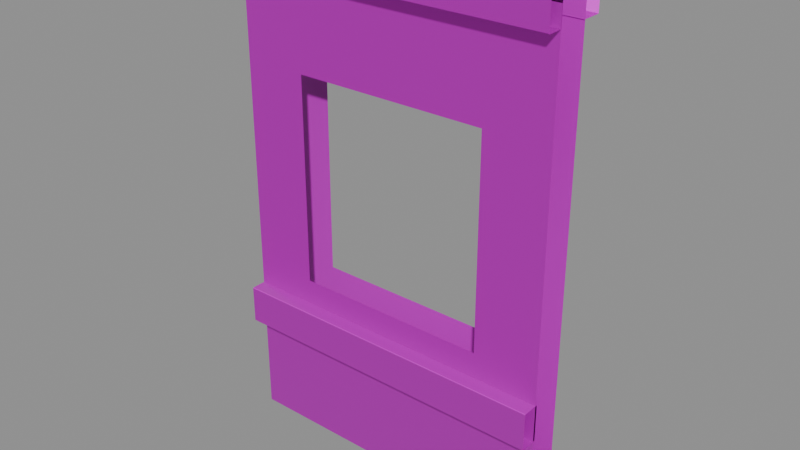 # Source: Wall_Plaster_Window_Wide_Flat.blend  (saved by Blender 5.2.45; exported with 4.5.12 LTS)
import bpy
from mathutils import Matrix  # noqa: F401  (used for matrix-valued properties, if any)

bpy.ops.wm.read_factory_settings(use_empty=True)
scene = bpy.context.scene
scene.name = 'Scene'

# ---- images (referenced by path relative to the original .blend; pixels are not part of the script)
import os
ASSET_DIR = os.environ.get("B2B_ASSET_DIR", "")  # directory of the original .blend (textures are referenced by path, not embedded)
HERE = os.path.dirname(os.path.abspath(__file__))  # packed textures are extracted next to this script under _unpacked/

def load_image(name, relpath, width, height, colorspace="sRGB"):
    """Load a texture the original file referenced (path relative to the .blend, or extracted next to this script)."""
    p = next((c for c in (os.path.join(HERE, relpath), os.path.join(ASSET_DIR, relpath)) if relpath and os.path.exists(c)), "")
    if p:
        img = bpy.data.images.load(p, check_existing=True)
        img.name = name
    else:  # same state as the original file: an image datablock whose file is absent (Cycles renders it pink)
        img = bpy.data.images.new(name, width, height)
        img.source = "FILE"
        img.filepath = "//" + (relpath or name)
    img.colorspace_settings.name = colorspace
    return img
img_t_plaster_basecolor_png = load_image('T_Plaster_BaseColor.png', 'T_Plaster_BaseColor.png', 1024, 1024, 'sRGB')
img_t_plaster_normal_png = load_image('T_Plaster_Normal.png', 'T_Plaster_Normal.png', 1024, 1024, 'sRGB')
img_t_brick_basecolor_png = load_image('T_Brick_BaseColor.png', 'T_Brick_BaseColor.png', 1024, 1024, 'sRGB')
img_t_brick_roughness_png = load_image('T_Brick_Roughness.png', 'T_Brick_Roughness.png', 1024, 1024, 'sRGB')
img_t_brick_normal_png = load_image('T_Brick_Normal.png', 'T_Brick_Normal.png', 1024, 1024, 'sRGB')
img_t_woodtrim_basecolor_png = load_image('T_WoodTrim_BaseColor.png', 'T_WoodTrim_BaseColor.png', 1024, 1024, 'sRGB')
img_t_woodtrim_roughness_png = load_image('T_WoodTrim_Roughness.png', 'T_WoodTrim_Roughness.png', 1024, 1024, 'sRGB')
img_t_woodtrim_normal_png = load_image('T_WoodTrim_Normal.png', 'T_WoodTrim_Normal.png', 1024, 1024, 'sRGB')

# ---- materials (node trees are filled in below, after node groups)
mat_mi_plaster = bpy.data.materials.new('MI_Plaster')
mat_mi_plaster.roughness = 0.5
mat_mi_brick = bpy.data.materials.new('MI_Brick')
mat_mi_brick.roughness = 0.0
mat_mi_woodtrim = bpy.data.materials.new('MI_WoodTrim')
mat_mi_woodtrim.roughness = 0.0

# ---- material node trees
mat_mi_plaster.use_nodes = True; mat_mi_plaster.node_tree.nodes.clear()
_N = mat_mi_plaster.node_tree.nodes; _L = mat_mi_plaster.node_tree.links
n0 = _N.new('ShaderNodeBsdfPrincipled'); n0.name = 'Principled BSDF'; n0.location = (0, 300)
n0.inputs[3].default_value = 1.45
n0.inputs[10].default_value = 0.005
n0.inputs[27].default_value = (0.0, 0.0, 0.0, 1.0)
n0.inputs[28].default_value = 1.0
n1 = _N.new('ShaderNodeOutputMaterial'); n1.name = 'Material Output'; n1.location = (280, 300)
n2 = _N.new('ShaderNodeTexImage'); n2.name = 'Image Texture'; n2.location = (-480, 300)
n2.image = img_t_plaster_basecolor_png
n3 = _N.new('ShaderNodeTexImage'); n3.name = 'Image Texture.001'; n3.location = (-480, 0)
n3.image = img_t_plaster_normal_png
n4 = _N.new('ShaderNodeNormalMap'); n4.name = 'Normal Map'; n4.location = (-200, 0)
n4.width = 160
_L.new(n2.outputs[0], n0.inputs[0])
_L.new(n3.outputs[0], n4.inputs[1])
_L.new(n4.outputs[0], n0.inputs[5])
_L.new(n0.outputs[0], n1.inputs[0])
n1.is_active_output = True
mat_mi_brick.use_nodes = True; mat_mi_brick.node_tree.nodes.clear()
_N = mat_mi_brick.node_tree.nodes; _L = mat_mi_brick.node_tree.links
n0 = _N.new('ShaderNodeBsdfPrincipled'); n0.name = 'Principled BSDF'; n0.location = (0, 300)
n0.inputs[3].default_value = 1.45
n0.inputs[10].default_value = 0.005
n0.inputs[27].default_value = (0.0, 0.0, 0.0, 1.0)
n0.inputs[28].default_value = 1.0
n1 = _N.new('ShaderNodeOutputMaterial'); n1.name = 'Material Output'; n1.location = (280, 300)
n2 = _N.new('ShaderNodeTexImage'); n2.name = 'Image Texture'; n2.location = (-480, 300)
n2.image = img_t_brick_basecolor_png
n3 = _N.new('ShaderNodeTexImage'); n3.name = 'Image Texture.001'; n3.location = (-480, 0)
n3.image = img_t_brick_roughness_png
n4 = _N.new('ShaderNodeTexImage'); n4.name = 'Image Texture.002'; n4.location = (-480, -300)
n4.image = img_t_brick_normal_png
n5 = _N.new('ShaderNodeNormalMap'); n5.name = 'Normal Map'; n5.location = (-200, -300)
n5.width = 160
_L.new(n2.outputs[0], n0.inputs[0])
_L.new(n3.outputs[0], n0.inputs[2])
_L.new(n4.outputs[0], n5.inputs[1])
_L.new(n5.outputs[0], n0.inputs[5])
_L.new(n0.outputs[0], n1.inputs[0])
n1.is_active_output = True
mat_mi_woodtrim.use_nodes = True; mat_mi_woodtrim.node_tree.nodes.clear()
_N = mat_mi_woodtrim.node_tree.nodes; _L = mat_mi_woodtrim.node_tree.links
n0 = _N.new('ShaderNodeBsdfPrincipled'); n0.name = 'Principled BSDF'; n0.location = (0, 300)
n0.inputs[3].default_value = 1.45
n0.inputs[10].default_value = 0.005
n0.inputs[27].default_value = (0.0, 0.0, 0.0, 1.0)
n0.inputs[28].default_value = 1.0
n1 = _N.new('ShaderNodeOutputMaterial'); n1.name = 'Material Output'; n1.location = (280, 300)
n2 = _N.new('ShaderNodeTexImage'); n2.name = 'Image Texture'; n2.location = (-480, 300)
n2.image = img_t_woodtrim_basecolor_png
n3 = _N.new('ShaderNodeTexImage'); n3.name = 'Image Texture.001'; n3.location = (-480, 0)
n3.image = img_t_woodtrim_roughness_png
n4 = _N.new('ShaderNodeTexImage'); n4.name = 'Image Texture.002'; n4.location = (-480, -300)
n4.image = img_t_woodtrim_normal_png
n5 = _N.new('ShaderNodeNormalMap'); n5.name = 'Normal Map'; n5.location = (-200, -300)
n5.width = 160
_L.new(n2.outputs[0], n0.inputs[0])
_L.new(n3.outputs[0], n0.inputs[2])
_L.new(n4.outputs[0], n5.inputs[1])
_L.new(n5.outputs[0], n0.inputs[5])
_L.new(n0.outputs[0], n1.inputs[0])
n1.is_active_output = True

# ---- meshes
me_wall_plaster_window_wide_flat = bpy.data.meshes.new('Wall_Plaster_Window_Wide_Flat')
me_wall_plaster_window_wide_flat.from_pydata([(-1.0, 0.0, 0.0), (-1.0, 3.0, 2.976e-09), (1.0, 0.0, 0.0), (1.0, 3.0, 2.976e-09), (-1.0, 0.88, -6.171e-10), (1.0, 0.88, -6.171e-10), (1.0, 2.318, 3.631e-09), (-1.0, 2.318, 3.631e-09), (1.0, 1.04, -3.439e-09), (-1.0, 1.04, -3.439e-09), (-0.6, 0.88, -6.171e-10), (-0.6, 2.318, 3.631e-09), (-0.6, 1.04, -3.439e-09), (-0.6, 0.0, 0.0), (-0.6, 3.0, 2.976e-09), (0.6, 0.88, -6.171e-10), (0.6, 2.318, 3.631e-09), (0.6, 1.04, -3.439e-09), (0.6, 0.0, 0.0), (0.6, 3.0, 2.976e-09), (-1.0, 0.0, -0.2), (-1.0, 3.0, -0.2), (1.0, 0.0, -0.2), (1.0, 3.0, -0.2), (1.0, 2.313, -0.2), (-1.0, 2.313, -0.2), (1.0, 1.045, -0.2), (-1.0, 1.045, -0.2), (-0.6, 0.0, -0.2), (-0.6, 3.0, -0.2), (-0.6, 2.313, -0.2), (-0.6, 1.045, -0.2), (0.6, 0.0, -0.2), (0.6, 3.0, -0.2), (0.6, 2.313, -0.2), (0.6, 1.045, -0.2), (-1.0, 3.117, -0.1951), (-1.0, 2.883, -0.1951), (1.0, 3.117, -0.1951), (1.0, 2.883, -0.1951), (-0.8513, 2.883, -0.1951), (-0.6369, 2.883, -0.1951), (-0.7441, 2.892, -0.1951), (0.5045, 2.883, -0.1951), (0.8809, 2.883, -0.1951), (0.7441, 2.877, -0.1951), (0.8809, 3.117, -0.1951), (0.5045, 3.117, -0.1951), (0.7441, 3.123, -0.1951), (-0.6369, 3.117, -0.1951), (-0.8513, 3.117, -0.1951), (-0.7441, 3.108, -0.1951), (1.0, 3.117, 0.09001), (1.0, 3.114, 0.09245), (1.0, 2.886, 0.09245), (1.0, 2.883, 0.09001), (1.0, 3.114, -0.001371), (1.0, 3.117, 0.001068), (1.0, 2.883, 0.001068), (1.0, 2.886, -0.001371), (-1.0, 3.114, 0.09245), (-1.0, 3.117, 0.09001), (-1.0, 2.883, 0.09001), (-1.0, 2.886, 0.09245), (-1.0, 3.117, 0.001069), (-1.0, 3.114, -0.00137), (-1.0, 2.886, -0.00137), (-1.0, 2.883, 0.001069), (1.0, 0.8831, 0.09001), (1.0, 0.8807, 0.09245), (1.0, 0.652, 0.09245), (1.0, 0.6496, 0.09001), (1.0, 0.8807, -0.01252), (1.0, 0.8831, -0.01008), (1.0, 0.6496, -0.01008), (1.0, 0.652, -0.01252), (-1.0, 0.8807, 0.09245), (-1.0, 0.8831, 0.09001), (-1.0, 0.6496, 0.09001), (-1.0, 0.652, 0.09245), (-1.0, 0.8831, -0.01008), (-1.0, 0.8807, -0.01252), (-1.0, 0.652, -0.01252), (-1.0, 0.6496, -0.01008), (-1.0, 3.117, -0.3116), (-1.0, 3.114, -0.314), (-1.0, 2.886, -0.314), (-1.0, 2.883, -0.3116), (1.0, 3.114, -0.314), (1.0, 3.117, -0.3116), (1.0, 2.883, -0.3116), (1.0, 2.886, -0.314), (-0.8513, 3.117, -0.3116), (-0.8513, 3.114, -0.314), (-0.6369, 3.114, -0.314), (-0.6369, 3.117, -0.3116), (-0.7441, 3.108, -0.3116), (-0.7441, 3.106, -0.314), (0.5045, 3.117, -0.3116), (0.5045, 3.114, -0.314), (0.8809, 3.114, -0.314), (0.8809, 3.117, -0.3116), (0.7441, 3.12, -0.314), (0.7441, 3.123, -0.3116), (0.8809, 2.883, -0.3116), (0.8809, 2.886, -0.314), (0.5045, 2.886, -0.314), (0.5045, 2.883, -0.3116), (0.7441, 2.877, -0.3116), (0.7441, 2.88, -0.314), (-0.6369, 2.883, -0.3116), (-0.6369, 2.886, -0.314), (-0.8513, 2.886, -0.314), (-0.8513, 2.883, -0.3116), (-0.7441, 2.894, -0.314), (-0.7441, 2.892, -0.3116)], [], [(4, 10, 12, 9), (7, 11, 14, 1), (9, 12, 11, 7), (14, 11, 16, 19), (12, 10, 15, 17), (16, 17, 8, 6), (17, 15, 5, 8), (19, 16, 6, 3), (23, 24, 34, 33), (25, 30, 31, 27), (27, 31, 28, 20), (28, 31, 35, 32), (29, 30, 25, 21), (35, 34, 24, 26), (33, 34, 30, 29), (32, 35, 26, 22), (0, 13, 10, 4), (10, 13, 18, 15), (15, 18, 2, 5), (56, 65, 64, 57), (58, 67, 66, 59), (54, 63, 62, 55), (52, 61, 60, 53), (72, 81, 80, 73), (74, 83, 82, 75), (70, 79, 78, 71), (68, 77, 76, 69), (88, 100, 101, 89), (95, 98, 99, 94), (107, 110, 111, 106), (90, 104, 105, 91), (86, 112, 113, 87), (84, 92, 93, 85), (100, 102, 103, 101), (104, 108, 109, 105), (98, 103, 102, 99), (106, 109, 108, 107), (112, 114, 115, 113), (92, 96, 97, 93), (110, 115, 114, 111), (94, 97, 96, 95), (57, 64, 61, 52), (54, 53, 60, 63), (67, 58, 55, 62), (56, 59, 66, 65), (73, 80, 77, 68), (70, 69, 76, 79), (83, 74, 71, 78), (72, 75, 82, 81), (86, 85, 93, 112), (36, 50, 92, 84), (40, 37, 87, 113), (46, 38, 89, 101), (105, 100, 88, 91), (39, 44, 104, 90), (92, 50, 51, 96), (112, 93, 97, 114), (47, 98, 95, 49), (96, 51, 49, 95), (99, 106, 111, 94), (114, 97, 94, 111), (48, 103, 98, 47), (102, 109, 106, 99), (46, 101, 103, 48), (100, 105, 109, 102), (104, 44, 45, 108), (108, 45, 43, 107), (41, 110, 107, 43), (42, 115, 110, 41), (40, 113, 115, 42)])
me_wall_plaster_window_wide_flat.polygons.foreach_set('use_smooth', [True] * 70)
me_wall_plaster_window_wide_flat.polygons.foreach_set('material_index', [0, 0, 0, 0, 0, 0, 0, 0, 0, 0, 0, 0, 0, 0, 0, 0, 1, 1, 1, 2, 2, 2, 2, 2, 2, 2, 2, 2, 2, 2, 2, 2, 2, 2, 2, 2, 2, 2, 2, 2, 2, 2, 2, 2, 2, 2, 2, 2, 2, 2, 2, 2, 2, 2, 2, 2, 2, 2, 2, 2, 2, 2, 2, 2, 2, 2, 2, 2, 2, 2])
_k = set([(52, 61), (53, 60), (54, 63), (55, 62), (56, 65), (57, 64), (58, 67), (59, 66), (68, 77), (69, 76), (70, 79), (71, 78), (72, 81), (73, 80), (74, 83), (75, 82), (85, 93), (86, 112), (88, 100), (91, 105), (93, 97), (94, 97), (94, 99), (99, 102), (100, 102), (105, 109), (106, 109), (106, 111), (111, 114), (112, 114)])
me_wall_plaster_window_wide_flat.attributes.new('sharp_edge', 'BOOLEAN', 'EDGE').data.foreach_set('value', [ (min(e.vertices), max(e.vertices)) in _k for e in me_wall_plaster_window_wide_flat.edges])
_uv = me_wall_plaster_window_wide_flat.uv_layers.new(name='UVMap')
_uv.uv.foreach_set('vector', [0.0, 0.0, 0.1999, 0.0, 0.1999, 0.07245, 0.0, 0.07245, 0.0, 0.6765, 0.1999, 0.6765, 0.1999, 1.0, 0.0, 1.0, 0.0, 0.07245, 0.1999, 0.07245, 0.1999, 0.6765, 0.0, 0.6765, 0.1999, 1.0, 0.1999, 0.6765, 0.8006, 0.6765, 0.8006, 1.0, 0.1999, 0.07245, 0.1999, 0.0, 0.8006, 0.0, 0.8006, 0.07245, 0.8006, 0.6765, 0.8006, 0.07245, 1.0, 0.07245, 1.0, 0.6765, 0.8006, 0.07245, 0.8006, 0.0, 1.0, 0.0, 1.0, 0.07245, 0.8006, 1.0, 0.8006, 0.6765, 1.0, 0.6765, 1.0, 1.0, 1.0, 0.9999, 1.0, 0.7139, 0.8004, 0.7139, 0.8004, 0.9999, 8.2e-05, 0.7139, 0.2001, 0.7139, 0.2001, 0.1854, 8.2e-05, 0.1854, 8.2e-05, 0.1854, 0.2001, 0.1854, 0.2001, -0.25, 8.2e-05, -0.25, 0.2001, -0.25, 0.2001, 0.1854, 0.8004, 0.1854, 0.8004, -0.25, 0.2001, 0.9999, 0.2001, 0.7139, 8.2e-05, 0.7139, 8.2e-05, 0.9999, 0.8004, 0.1854, 0.8004, 0.7139, 1.0, 0.7139, 1.0, 0.1854, 0.8004, 0.9999, 0.8004, 0.7139, 0.2001, 0.7139, 0.2001, 0.9999, 0.8004, -0.25, 0.8004, 0.1854, 1.0, 0.1854, 1.0, -0.25, 7.1e-05, 0.00257, 0.2, 0.00257, 0.2, 0.4207, 7.1e-05, 0.4207, 0.2, 0.4207, 0.2, 0.00257, 0.8006, 0.00257, 0.8006, 0.4207, 0.8006, 0.4207, 0.8006, 0.00257, 0.9999, 0.00257, 0.9999, 0.4207, 1.0, 0.8839, 0.0, 0.8839, 0.0, 0.8827, 1.0, 0.8827, 1.0, 0.9962, 0.0, 0.9962, 0.0, 0.995, 1.0, 0.995, 0.0, 0.6926, 1.0, 0.6926, 1.0, 0.6941, 0.0, 0.6941, 0.0, 0.6941, 1.0, 0.6941, 1.0, 0.6926, 0.0, 0.6926, 1.0, 0.8839, 0.0, 0.8839, 0.0, 0.8827, 1.0, 0.8827, 1.0, 0.9962, 0.0, 0.9962, 0.0, 0.995, 1.0, 0.995, 1.0, 0.8839, 0.0, 0.8839, 0.0, 0.8827, 1.0, 0.8827, 1.0, 0.9962, 0.0, 0.9962, 0.0, 0.995, 1.0, 0.995, 0.0, 0.995, 0.05954, 0.995, 0.05954, 0.9962, 0.0, 0.9962, 0.8185, 0.9962, 0.2478, 0.9962, 0.2478, 0.995, 0.8185, 0.995, 0.2478, 0.8827, 0.8185, 0.8827, 0.8185, 0.8839, 0.2478, 0.8839, 0.0, 0.8827, 0.05954, 0.8827, 0.05954, 0.8839, 0.0, 0.8839, 1.0, 0.8839, 0.9257, 0.8839, 0.9257, 0.8827, 1.0, 0.8827, 1.0, 0.9962, 0.9257, 0.9962, 0.9257, 0.995, 1.0, 0.995, 0.05954, 0.995, 0.1279, 0.995, 0.1279, 0.9962, 0.05954, 0.9962, 0.05954, 0.8827, 0.1279, 0.8827, 0.1279, 0.8839, 0.05954, 0.8839, 0.2478, 0.9962, 0.1279, 0.9962, 0.1279, 0.995, 0.2478, 0.995, 0.2478, 0.8839, 0.1279, 0.8839, 0.1279, 0.8827, 0.2478, 0.8827, 0.9257, 0.8839, 0.8721, 0.884, 0.8721, 0.8827, 0.9257, 0.8827, 0.9257, 0.9962, 0.8721, 0.9962, 0.8721, 0.9949, 0.9257, 0.995, 0.8185, 0.8827, 0.8721, 0.8827, 0.8721, 0.884, 0.8185, 0.8839, 0.8185, 0.995, 0.8721, 0.9949, 0.8721, 0.9962, 0.8185, 0.9962, 0.0, 0.7465, 1.0, 0.7465, 1.0, 0.6941, 0.0, 0.6941, 1.0, 0.8839, 1.0, 0.995, 0.0, 0.995, 0.0, 0.8839, 1.0, 0.7465, 0.0, 0.7465, 0.0, 0.6941, 1.0, 0.6941, 1.0, 0.8839, 1.0, 0.995, 0.0, 0.995, 0.0, 0.8839, 0.0, 0.7467, 1.0, 0.7467, 1.0, 0.6939, 0.0, 0.6939, 1.0, 0.8839, 1.0, 0.995, 0.0, 0.995, 0.0, 0.8839, 1.0, 0.7467, 0.0, 0.7467, 0.0, 0.6939, 1.0, 0.6939, 1.0, 0.8839, 1.0, 0.995, 0.0, 0.995, 0.0, 0.8839, 1.0, 0.8839, 1.0, 0.995, 0.9257, 0.995, 0.9257, 0.8839, 0.0, 0.748, 0.07434, 0.748, 0.07434, 0.6937, 0.0, 0.6937, 0.07434, 0.748, 0.0, 0.748, 0.0, 0.6937, 0.07434, 0.6937, 0.9405, 0.748, 1.0, 0.748, 1.0, 0.6937, 0.9405, 0.6937, 0.05954, 0.8839, 0.05954, 0.995, 0.0, 0.995, 0.0, 0.8839, 1.0, 0.748, 0.9405, 0.748, 0.9405, 0.6937, 1.0, 0.6937, 0.07434, 0.6937, 0.07434, 0.748, 0.1279, 0.748, 0.1279, 0.6937, 0.9257, 0.8839, 0.9257, 0.995, 0.8721, 0.9949, 0.8721, 0.884, 0.7522, 0.748, 0.7522, 0.6937, 0.1815, 0.6937, 0.1815, 0.748, 0.1279, 0.6937, 0.1279, 0.748, 0.1815, 0.748, 0.1815, 0.6937, 0.2478, 0.995, 0.2478, 0.8839, 0.8185, 0.8839, 0.8185, 0.995, 0.8721, 0.884, 0.8721, 0.9949, 0.8185, 0.995, 0.8185, 0.8839, 0.8721, 0.748, 0.8721, 0.6937, 0.7522, 0.6937, 0.7522, 0.748, 0.1279, 0.995, 0.1279, 0.8839, 0.2478, 0.8839, 0.2478, 0.995, 0.9405, 0.748, 0.9405, 0.6937, 0.8721, 0.6937, 0.8721, 0.748, 0.05954, 0.995, 0.05954, 0.8839, 0.1279, 0.8839, 0.1279, 0.995, 0.9405, 0.6937, 0.9405, 0.748, 0.8721, 0.748, 0.8721, 0.6937, 0.8721, 0.6937, 0.8721, 0.748, 0.7522, 0.748, 0.7522, 0.6937, 0.1815, 0.748, 0.1815, 0.6937, 0.7522, 0.6937, 0.7522, 0.748, 0.1279, 0.748, 0.1279, 0.6937, 0.1815, 0.6937, 0.1815, 0.748, 0.07434, 0.748, 0.07434, 0.6937, 0.1279, 0.6937, 0.1279, 0.748])
me_wall_plaster_window_wide_flat.materials.append(mat_mi_plaster)
me_wall_plaster_window_wide_flat.materials.append(mat_mi_brick)
me_wall_plaster_window_wide_flat.materials.append(mat_mi_woodtrim)
me_wall_plaster_window_wide_flat.update()
me_wall_plaster_window_wide_flat.normals_split_custom_set([tuple(v) for v in zip(*[iter([0.0, 9.168e-09, 1.0, 0.0, 9.168e-09, 1.0, 0.0, 9.912e-09, 1.0, 0.0, 6.051e-09, 1.0, 0.0, -2.286e-09, 1.0, 0.0, -1.205e-09, 1.0, 0.0, 9.592e-10, 1.0, 0.0, 9.592e-10, 1.0, 0.0, 6.051e-09, 1.0, 0.0, 9.912e-09, 1.0, 0.0, -1.205e-09, 1.0, 0.0, -2.286e-09, 1.0, 0.0, 9.592e-10, 1.0, 0.0, -1.205e-09, 1.0, 0.0, -1.205e-09, 1.0, 0.0, 9.592e-10, 1.0, 0.0, 9.912e-09, 1.0, 0.0, 9.168e-09, 1.0, 0.0, 9.168e-09, 1.0, 0.0, 9.912e-09, 1.0, 0.0, -1.205e-09, 1.0, 0.0, 9.912e-09, 1.0, 0.0, 6.051e-09, 1.0, 0.0, -2.286e-09, 1.0, 0.0, 9.912e-09, 1.0, 0.0, 9.168e-09, 1.0, 0.0, 9.168e-09, 1.0, 0.0, 6.051e-09, 1.0, 0.0, 9.592e-10, 1.0, 0.0, -1.205e-09, 1.0, 0.0, -2.286e-09, 1.0, 0.0, 9.592e-10, 1.0, 0.0, 2.17e-08, -1.0, 0.0, 1.673e-08, -1.0, 0.0, 1.839e-08, -1.0, 0.0, 2.17e-08, -1.0, 0.0, 1.673e-08, -1.0, 0.0, 1.839e-08, -1.0, 0.0, -5.589e-09, -1.0, 0.0, -1.254e-09, -1.0, 0.0, -1.254e-09, -1.0, 0.0, -5.589e-09, -1.0, 0.0, -1.426e-08, -1.0, 0.0, -1.426e-08, -1.0, 0.0, -1.426e-08, -1.0, 0.0, -5.589e-09, -1.0, 0.0, -5.589e-09, -1.0, 0.0, -1.426e-08, -1.0, 0.0, 2.17e-08, -1.0, 0.0, 1.839e-08, -1.0, 0.0, 1.673e-08, -1.0, 0.0, 2.17e-08, -1.0, 0.0, -5.589e-09, -1.0, 0.0, 1.839e-08, -1.0, 0.0, 1.673e-08, -1.0, 0.0, -1.254e-09, -1.0, 0.0, 2.17e-08, -1.0, 0.0, 1.839e-08, -1.0, 0.0, 1.839e-08, -1.0, 0.0, 2.17e-08, -1.0, 0.0, -1.426e-08, -1.0, 0.0, -5.589e-09, -1.0, 0.0, -1.254e-09, -1.0, 0.0, -1.426e-08, -1.0, 0.0, 7.012e-10, 1.0, 0.0, 7.012e-10, 1.0, 0.0, 9.168e-09, 1.0, 0.0, 9.168e-09, 1.0, 0.0, 9.168e-09, 1.0, 0.0, 7.012e-10, 1.0, 0.0, 7.012e-10, 1.0, 0.0, 9.168e-09, 1.0, 0.0, 9.168e-09, 1.0, 0.0, 7.012e-10, 1.0, 0.0, 7.012e-10, 1.0, 0.0, 9.168e-09, 1.0, -1.029e-06, 0.7071, -0.7071, -1.029e-06, 0.7071, -0.7071, -1.029e-06, 0.7071, -0.7071, -1.029e-06, 0.7071, -0.7071, 3.214e-07, -0.7071, -0.7071, 3.214e-07, -0.7071, -0.7071, 3.214e-07, -0.7071, -0.7071, 3.214e-07, -0.7071, -0.7071, 6.742e-07, -0.7071, 0.7071, 6.742e-07, -0.7071, 0.7071, 6.742e-07, -0.7071, 0.7071, 6.742e-07, -0.7071, 0.7071, -6.752e-07, 0.7071, 0.7071, -6.752e-07, 0.7071, 0.7071, -6.752e-07, 0.7071, 0.7071, -6.752e-07, 0.7071, 0.7071, -1.071e-06, 0.7071, -0.7071, -1.071e-06, 0.7071, -0.7071, -1.071e-06, 0.7071, -0.7071, -1.071e-06, 0.7071, -0.7071, 3.635e-07, -0.7071, -0.7071, 3.635e-07, -0.7071, -0.7071, 3.635e-07, -0.7071, -0.7071, 3.635e-07, -0.7071, -0.7071, 1.068e-06, -0.7071, 0.7071, 1.068e-06, -0.7071, 0.7071, 1.068e-06, -0.7071, 0.7071, 1.068e-06, -0.7071, 0.7071, -3.638e-07, 0.7071, 0.7071, -3.638e-07, 0.7071, 0.7071, -3.638e-07, 0.7071, 0.7071, -3.638e-07, 0.7071, 0.7071, 0.0, 0.7068, -0.7074, 0.01634, 0.7067, -0.7073, 0.02314, 0.9995, -0.02056, -0.0001256, 0.9998, -0.02054, -0.006963, 0.9998, -0.02057, -0.004272, 0.9998, -0.02055, -0.003053, 0.7067, -0.7075, -0.004926, 0.7067, -0.7075, -0.004265, -0.9998, -0.02055, -0.006962, -0.9998, -0.02059, -0.004926, -0.7067, -0.7075, -0.003053, -0.7067, -0.7075, 0.0, -0.9998, -0.02057, 0.02311, -0.9995, -0.02057, 0.01644, -0.7067, -0.7073, 0.0, -0.7068, -0.7074, 4.538e-07, -0.7067, -0.7076, 0.02404, -0.7064, -0.7074, 0.03404, -0.9992, -0.02055, 1.599e-07, -0.9998, -0.02054, 6.776e-06, 0.9998, -0.02058, 0.03404, 0.9992, -0.02053, 0.02404, 0.7065, -0.7073, 5.152e-06, 0.7067, -0.7075, 0.01634, 0.7067, -0.7073, 2.983e-05, 0.7068, -0.7075, 3.803e-05, 0.9998, -0.02054, 0.02314, 0.9995, -0.02056, 0.02311, -0.9995, -0.02057, -1.121e-05, -0.9998, -0.02054, 2.745e-05, -0.7068, -0.7075, 0.01644, -0.7067, -0.7073, -0.004272, 0.9998, -0.02055, 3.803e-05, 0.9998, -0.02054, 2.983e-05, 0.7068, -0.7075, -0.003053, 0.7067, -0.7075, -0.003053, -0.7067, -0.7075, 2.745e-05, -0.7068, -0.7075, -1.121e-05, -0.9998, -0.02054, -0.004265, -0.9998, -0.02055, 0.02404, -0.7064, -0.7074, -2.229e-06, -0.7066, -0.7076, 3.381e-05, -0.9998, -0.02056, 0.03404, -0.9992, -0.02055, 0.03404, 0.9992, -0.02053, 3.461e-05, 0.9998, -0.02058, -2.224e-06, 0.7067, -0.7076, 0.02404, 0.7065, -0.7073, -0.006962, -0.9998, -0.02059, 3.381e-05, -0.9998, -0.02056, -2.229e-06, -0.7066, -0.7076, -0.004926, -0.7067, -0.7075, -0.004926, 0.7067, -0.7075, -2.224e-06, 0.7067, -0.7076, 3.461e-05, 0.9998, -0.02058, -0.006963, 0.9998, -0.02057, -9.537e-07, 1.0, 0.0, -9.537e-07, 1.0, 0.0, -9.537e-07, 1.0, 0.0, -9.537e-07, 1.0, 0.0, 0.0, 0.0, 1.0, 0.0, 0.0, 1.0, 0.0, 0.0, 1.0, 0.0, 0.0, 1.0, 9.537e-07, -1.0, 0.0, 9.537e-07, -1.0, 0.0, 9.537e-07, -1.0, 0.0, 9.537e-07, -1.0, 0.0, -4.992e-07, 1.069e-08, -1.0, -4.992e-07, 1.069e-08, -1.0, -4.992e-07, 1.069e-08, -1.0, -4.992e-07, 1.069e-08, -1.0, -1.013e-06, 1.0, 0.0, -1.013e-06, 1.0, 0.0, -1.013e-06, 1.0, 0.0, -1.013e-06, 1.0, 0.0, 5.01e-07, 0.0, 1.0, 5.01e-07, 0.0, 1.0, 5.01e-07, 0.0, 1.0, 5.01e-07, 0.0, 1.0, 1.013e-06, -1.0, 0.0, 1.013e-06, -1.0, 0.0, 1.013e-06, -1.0, 0.0, 1.013e-06, -1.0, 0.0, -4.99e-07, 8.146e-09, -1.0, -4.99e-07, 8.146e-09, -1.0, -4.99e-07, 8.146e-09, -1.0, -4.99e-07, 8.146e-09, -1.0, 0.0, 1.303e-07, -1.0, 0.0, 1.303e-07, -1.0, 0.0, 1.329e-07, -1.0, 0.0, 1.329e-07, -1.0, 6.415e-06, 1.0, 0.0, 0.03404, 0.9994, -2.486e-06, 0.03404, 0.9992, -0.02053, 6.776e-06, 0.9998, -0.02058, 0.03404, -0.9994, 0.0, 0.0, -1.0, 0.0, 1.599e-07, -0.9998, -0.02054, 0.03404, -0.9992, -0.02055, 0.02316, 0.9997, 0.0, 0.0, 1.0, 0.0, -0.0001256, 0.9998, -0.02054, 0.02314, 0.9995, -0.02056, -1.177e-07, 1.287e-07, -1.0, -1.177e-07, 1.287e-07, -1.0, 0.0, 1.303e-07, -1.0, 0.0, 1.303e-07, -1.0, 0.0, -1.0, 0.0, 0.02316, -0.9997, 1.329e-10, 0.02311, -0.9995, -0.02057, 0.0, -0.9998, -0.02057, 0.03404, 0.9992, -0.02053, 0.03404, 0.9994, -2.486e-06, -5.235e-08, 1.0, 0.0, 3.461e-05, 0.9998, -0.02058, 0.0, 1.329e-07, -1.0, 0.0, 1.329e-07, -1.0, 0.0, 1.355e-07, -1.0, 0.0, 1.355e-07, -1.0, -0.004301, 1.0, 0.0, -0.004272, 0.9998, -0.02055, -0.006963, 0.9998, -0.02057, -0.00698, 1.0, -2.893e-08, 3.461e-05, 0.9998, -0.02058, -5.235e-08, 1.0, 0.0, -0.00698, 1.0, -2.893e-08, -0.006963, 0.9998, -0.02057, -4.391e-07, 1.287e-07, -1.0, -4.391e-07, 1.287e-07, -1.0, -4.542e-07, 1.329e-07, -1.0, -4.542e-07, 1.329e-07, -1.0, 0.0, 1.355e-07, -1.0, 0.0, 1.355e-07, -1.0, -4.542e-07, 1.329e-07, -1.0, -4.542e-07, 1.329e-07, -1.0, -4.015e-06, 1.0, 8.12e-10, 3.803e-05, 0.9998, -0.02054, -0.004272, 0.9998, -0.02055, -0.004301, 1.0, 0.0, -1.154e-07, 1.271e-07, -1.0, -1.154e-07, 1.271e-07, -1.0, -4.391e-07, 1.287e-07, -1.0, -4.391e-07, 1.287e-07, -1.0, 0.02316, 0.9997, 0.0, 0.02314, 0.9995, -0.02056, 3.803e-05, 0.9998, -0.02054, -4.015e-06, 1.0, 8.12e-10, -1.177e-07, 1.287e-07, -1.0, -1.177e-07, 1.287e-07, -1.0, -1.154e-07, 1.271e-07, -1.0, -1.154e-07, 1.271e-07, -1.0, 0.02311, -0.9995, -0.02057, 0.02316, -0.9997, 1.329e-10, -7.474e-06, -1.0, 0.0, -1.121e-05, -0.9998, -0.02054, -1.121e-05, -0.9998, -0.02054, -7.474e-06, -1.0, 0.0, -0.004302, -1.0, -6.451e-09, -0.004265, -0.9998, -0.02055, -0.006982, -1.0, 2.932e-09, -0.006962, -0.9998, -0.02059, -0.004265, -0.9998, -0.02055, -0.004302, -1.0, -6.451e-09, 0.0, -1.0, 0.0, 3.381e-05, -0.9998, -0.02056, -0.006962, -0.9998, -0.02059, -0.006982, -1.0, 2.932e-09, 0.03404, -0.9994, 0.0, 0.03404, -0.9992, -0.02055, 3.381e-05, -0.9998, -0.02056, 0.0, -1.0, 0.0])] * 3)])

# ---- objects
ob_wall_plaster_window_wide_flat = bpy.data.objects.new('Wall_Plaster_Window_Wide_Flat', me_wall_plaster_window_wide_flat)

# ---- transforms, parenting, visibility, modifiers, constraints
ob_wall_plaster_window_wide_flat.location = (0.0, 0.0, 0.0)
ob_wall_plaster_window_wide_flat.rotation_euler = (1.571, -0.0, 0.0)

# ---- collection membership
scene.collection.objects.link(ob_wall_plaster_window_wide_flat)

# ---- scene / render settings (as saved in the file)
scene.frame_start = 1; scene.frame_end = 250; scene.frame_set(1)
scene.render.engine = 'BLENDER_EEVEE_NEXT'
scene.render.bake_bias = 0.0
scene.render.bake_samples = 0
scene.render.compositor_device = 'GPU'
scene.eevee.use_volume_custom_range = False
scene.eevee.fast_gi_thickness_near = 0.1
scene.eevee.fast_gi_thickness_far = 0.0
scene.eevee.ray_tracing_options.screen_trace_thickness = 0.1
bpy.context.view_layer.update()

# ---- added for rendering (the .blend has no active camera and no usable light): camera, sun + grey world if the file has none
cam_auto = bpy.data.cameras.new('AutoCamera')
cam_auto.lens = 50.0
cam_auto.sensor_width = 36.0
cam_auto.clip_end = 1000.0
ob_auto_camera = bpy.data.objects.new('AutoCamera', cam_auto)
scene.collection.objects.link(ob_auto_camera)
ob_auto_camera.location = (3.45152, -4.03103, 4.32256)
ob_auto_camera.rotation_euler = (1.09748, -7.21219e-08, 0.694738)
scene.camera = ob_auto_camera
light_auto_sun = bpy.data.lights.new('AutoSun', 'SUN')
light_auto_sun.energy = 3.0
light_auto_sun.angle = 0.0523599
ob_auto_sun = bpy.data.objects.new('AutoSun', light_auto_sun)
scene.collection.objects.link(ob_auto_sun)
ob_auto_sun.rotation_euler = (0.872665, 0.174533, 0.523599)
if scene.world is None:
    world_auto = bpy.data.worlds.new('AutoWorld')
    world_auto.color = (0.3, 0.3, 0.3)
    scene.world = world_auto
bpy.context.view_layer.update()
